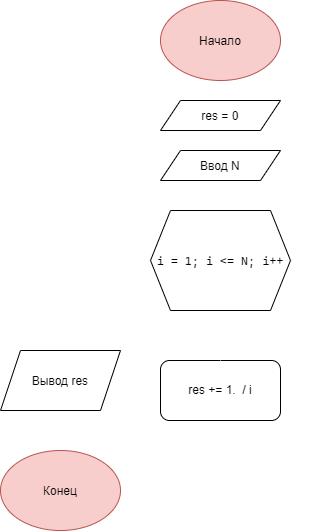

The diagram above was exported from draw.io. Its source (the exported page's mxGraphModel, read from the mxfile embedded in the PNG):
<mxGraphModel dx="1414" dy="743" grid="1" gridSize="10" guides="1" tooltips="1" connect="1" arrows="1" fold="1" page="1" pageScale="1" pageWidth="827" pageHeight="1169" math="0" shadow="0">
  <root>
    <mxCell id="0" />
    <mxCell id="1" parent="0" />
    <mxCell id="0Gd6an1niHbn2gF0m7Vu-7" edge="1" parent="1" source="0Gd6an1niHbn2gF0m7Vu-1" style="edgeStyle=orthogonalEdgeStyle;rounded=0;orthogonalLoop=1;jettySize=auto;html=1;strokeColor=#FFFFFF;" target="0Gd6an1niHbn2gF0m7Vu-6" value=" ">
      <mxGeometry relative="1" as="geometry" />
    </mxCell>
    <mxCell id="0Gd6an1niHbn2gF0m7Vu-1" parent="1" style="ellipse;whiteSpace=wrap;html=1;shapeInside=1;fillColor=#f8cecc;strokeColor=#b85450;" value="Начало" vertex="1">
      <mxGeometry height="80" width="120" x="340" y="20" as="geometry" />
    </mxCell>
    <mxCell id="0Gd6an1niHbn2gF0m7Vu-9" edge="1" parent="1" source="0Gd6an1niHbn2gF0m7Vu-6" style="edgeStyle=orthogonalEdgeStyle;rounded=0;orthogonalLoop=1;jettySize=auto;html=1;strokeColor=#FFFFFF;" target="0Gd6an1niHbn2gF0m7Vu-8" value="">
      <mxGeometry relative="1" as="geometry" />
    </mxCell>
    <mxCell id="0Gd6an1niHbn2gF0m7Vu-6" parent="1" style="shape=parallelogram;perimeter=parallelogramPerimeter;whiteSpace=wrap;html=1;shapeInside=1;fixedSize=1;" value="res = 0" vertex="1">
      <mxGeometry height="30" width="120" x="340" y="120" as="geometry" />
    </mxCell>
    <mxCell id="0Gd6an1niHbn2gF0m7Vu-11" edge="1" parent="1" source="0Gd6an1niHbn2gF0m7Vu-8" style="edgeStyle=orthogonalEdgeStyle;rounded=0;orthogonalLoop=1;jettySize=auto;html=1;strokeColor=#FFFFFF;" target="0Gd6an1niHbn2gF0m7Vu-10" value="">
      <mxGeometry relative="1" as="geometry" />
    </mxCell>
    <mxCell id="0Gd6an1niHbn2gF0m7Vu-8" parent="1" style="shape=parallelogram;perimeter=parallelogramPerimeter;whiteSpace=wrap;html=1;shapeInside=1;fixedSize=1;" value="Ввод N" vertex="1">
      <mxGeometry height="30" width="120" x="340" y="170" as="geometry" />
    </mxCell>
    <mxCell id="0Gd6an1niHbn2gF0m7Vu-13" edge="1" parent="1" source="0Gd6an1niHbn2gF0m7Vu-10" style="edgeStyle=orthogonalEdgeStyle;rounded=0;orthogonalLoop=1;jettySize=auto;html=1;strokeColor=#FFFFFF;" target="0Gd6an1niHbn2gF0m7Vu-12" value="">
      <mxGeometry relative="1" as="geometry" />
    </mxCell>
    <mxCell id="0Gd6an1niHbn2gF0m7Vu-16" edge="1" parent="1" source="0Gd6an1niHbn2gF0m7Vu-10" style="edgeStyle=orthogonalEdgeStyle;rounded=0;orthogonalLoop=1;jettySize=auto;html=1;strokeColor=#FFFFFF;" target="0Gd6an1niHbn2gF0m7Vu-15" value="">
      <mxGeometry relative="1" as="geometry" />
    </mxCell>
    <mxCell id="0Gd6an1niHbn2gF0m7Vu-10" parent="1" style="shape=hexagon;perimeter=hexagonPerimeter2;whiteSpace=wrap;html=1;shapeInside=1;fixedSize=1;" value="&lt;pre style=&quot;font-family: &amp;quot;Cascadia Mono&amp;quot;; font-size: 9pt;&quot;&gt;&lt;span style=&quot;color: light-dark(rgb(0, 0, 0), rgb(237, 237, 237));&quot;&gt;i = 1; i &amp;lt;= N;&lt;/span&gt;&lt;span style=&quot;color: rgb(0, 0, 0);&quot;&gt; i++&lt;/span&gt;&lt;/pre&gt;" vertex="1">
      <mxGeometry height="100" width="140" x="330" y="230" as="geometry" />
    </mxCell>
    <mxCell id="0Gd6an1niHbn2gF0m7Vu-12" parent="1" style="rounded=1;whiteSpace=wrap;html=1;" value="res += 1.&amp;nbsp; / i" vertex="1">
      <mxGeometry height="60" width="120" x="340" y="380" as="geometry" />
    </mxCell>
    <mxCell id="0Gd6an1niHbn2gF0m7Vu-14" edge="1" parent="1" source="0Gd6an1niHbn2gF0m7Vu-12" style="edgeStyle=orthogonalEdgeStyle;rounded=0;orthogonalLoop=1;jettySize=auto;html=1;entryX=1;entryY=0.43;entryDx=0;entryDy=0;entryPerimeter=0;strokeColor=#FFFFFF;" target="0Gd6an1niHbn2gF0m7Vu-10">
      <mxGeometry relative="1" as="geometry" />
    </mxCell>
    <mxCell id="0Gd6an1niHbn2gF0m7Vu-18" edge="1" parent="1" source="0Gd6an1niHbn2gF0m7Vu-15" style="edgeStyle=orthogonalEdgeStyle;rounded=0;orthogonalLoop=1;jettySize=auto;html=1;strokeColor=#FFFFFF;" target="0Gd6an1niHbn2gF0m7Vu-17" value="">
      <mxGeometry relative="1" as="geometry" />
    </mxCell>
    <mxCell id="0Gd6an1niHbn2gF0m7Vu-15" parent="1" style="shape=parallelogram;perimeter=parallelogramPerimeter;whiteSpace=wrap;html=1;shapeInside=1;fixedSize=1;" value="Вывод res" vertex="1">
      <mxGeometry height="60" width="120" x="180" y="370" as="geometry" />
    </mxCell>
    <mxCell id="0Gd6an1niHbn2gF0m7Vu-17" parent="1" style="ellipse;whiteSpace=wrap;html=1;shapeInside=1;fillColor=#f8cecc;strokeColor=#b85450;" value="Конец" vertex="1">
      <mxGeometry height="80" width="120" x="180" y="470" as="geometry" />
    </mxCell>
  </root>
</mxGraphModel>